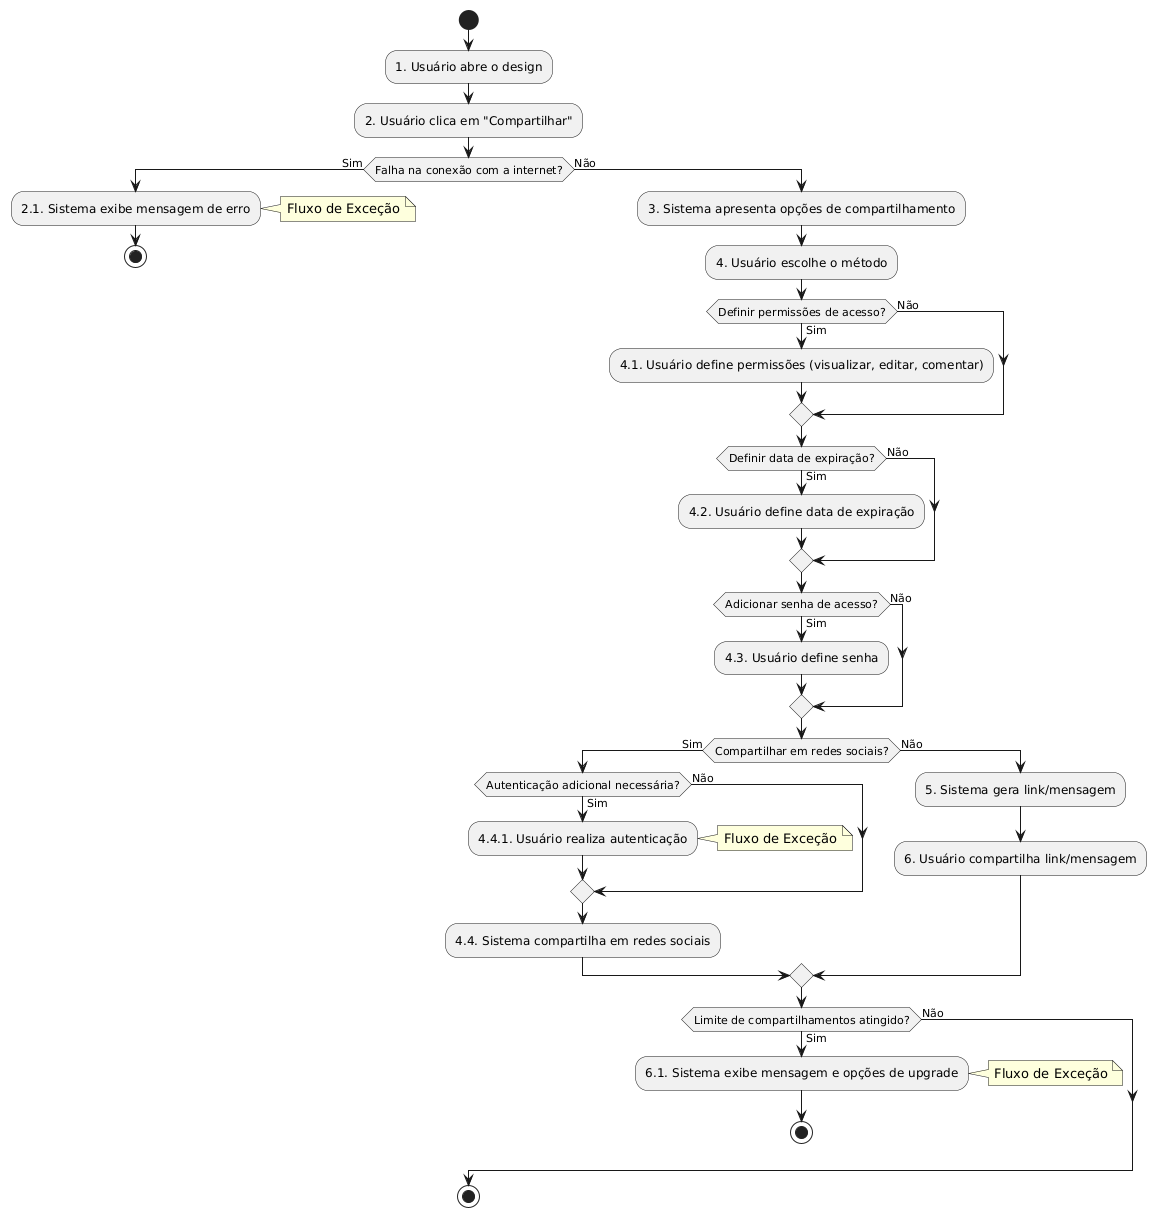

The diagram above was rendered by PlantUML. Its source (embedded in the PNG):
@startuml
start
:1. Usuário abre o design;
:2. Usuário clica em "Compartilhar";

if (Falha na conexão com a internet?) then (Sim)
  :2.1. Sistema exibe mensagem de erro;
  note right: Fluxo de Exceção
  stop
else (Não)
  :3. Sistema apresenta opções de compartilhamento;
  :4. Usuário escolhe o método;

  if (Definir permissões de acesso?) then (Sim)
    :4.1. Usuário define permissões (visualizar, editar, comentar);
  else (Não)
  endif

  if (Definir data de expiração?) then (Sim)
    :4.2. Usuário define data de expiração;
  else (Não)
  endif

  if (Adicionar senha de acesso?) then (Sim)
    :4.3. Usuário define senha;
  else (Não)
  endif

  if (Compartilhar em redes sociais?) then (Sim)
    if (Autenticação adicional necessária?) then (Sim)
      :4.4.1. Usuário realiza autenticação;
      note right: Fluxo de Exceção
    else (Não)
    endif
    :4.4. Sistema compartilha em redes sociais;
  else (Não)
    :5. Sistema gera link/mensagem;
    :6. Usuário compartilha link/mensagem;
  endif

  if (Limite de compartilhamentos atingido?) then (Sim)
    :6.1. Sistema exibe mensagem e opções de upgrade;
    note right: Fluxo de Exceção
    stop
  else (Não)
  endif
endif
stop
@enduml